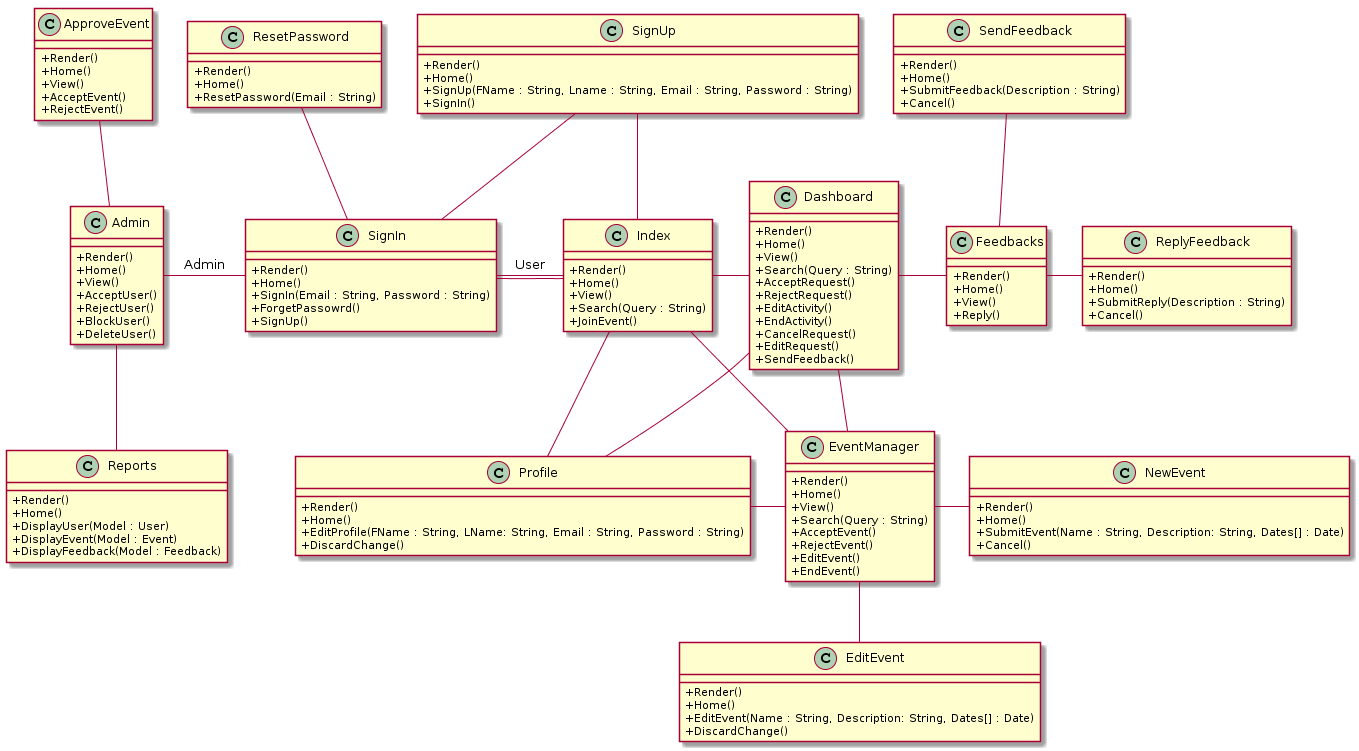

The diagram above was rendered by PlantUML. Its source (embedded in the PNG):
@startuml
skinparam classAttributeIconSize 0

class Index {
+Render()
+Home()
+View()
+Search(Query : String)
+JoinEvent()
}

class Admin {
+Render()
+Home()
+View()
+AcceptUser()
+RejectUser()
+BlockUser()
+DeleteUser()
}

class EventManager {
+Render()
+Home()
+View()
+Search(Query : String)
+AcceptEvent()
+RejectEvent()
+EditEvent()
+EndEvent()
}

class Reports {
+Render()
+Home()
+DisplayUser(Model : User)
+DisplayEvent(Model : Event)
+DisplayFeedback(Model : Feedback)
}

class NewEvent {
+Render()
+Home()
+SubmitEvent(Name : String, Description: String, Dates[] : Date)
+Cancel()

}

class EditEvent {
+Render()
+Home()
+EditEvent(Name : String, Description: String, Dates[] : Date)
+DiscardChange()
}

class Dashboard {
+Render()
+Home()
+View()
+Search(Query : String)
+AcceptRequest()
+RejectRequest()
+EditActivity()
+EndActivity()
+CancelRequest()
+EditRequest()
+SendFeedback()

}

class Profile {
+Render()
+Home()
+EditProfile(FName : String, LName: String, Email : String, Password : String)
+DiscardChange()
}

class SignIn {
+Render()
+Home()
+SignIn(Email : String, Password : String)
+ForgetPassowrd()
+SignUp()
}

class SignUp {
+Render()
+Home()
+SignUp(FName : String, Lname : String, Email : String, Password : String)
+SignIn()
}

class ApproveEvent {
+Render()
+Home()
+View()
+AcceptEvent()
+RejectEvent()
}

class SendFeedback {
+Render()
+Home()
+SubmitFeedback(Description : String)
+Cancel()
}

class Feedbacks {
+Render()
+Home()
+View()
+Reply()
}


class ReplyFeedback {
+Render()
+Home()
+SubmitReply(Description : String)
+Cancel()

}

class ResetPassword {
+Render()
+Home()
+ResetPassword(Email : String)
}

Index -- EventManager
Index -right- SignIn
Index -up- SignUp
Index -right- Dashboard
Index -- Profile 
SignIn -- Index : User
SignIn -left- Admin : Admin
SignIn -up- ResetPassword
SignIn -up- SignUp
Admin -up- ApproveEvent
Admin -down- Reports
EventManager -right- NewEvent
EventManager -- EditEvent
EventManager -left- Profile
Dashboard -- EventManager
Dashboard -- Profile
Dashboard -right- Feedbacks
Feedbacks -up- SendFeedback
Feedbacks -right- ReplyFeedback
@enduml